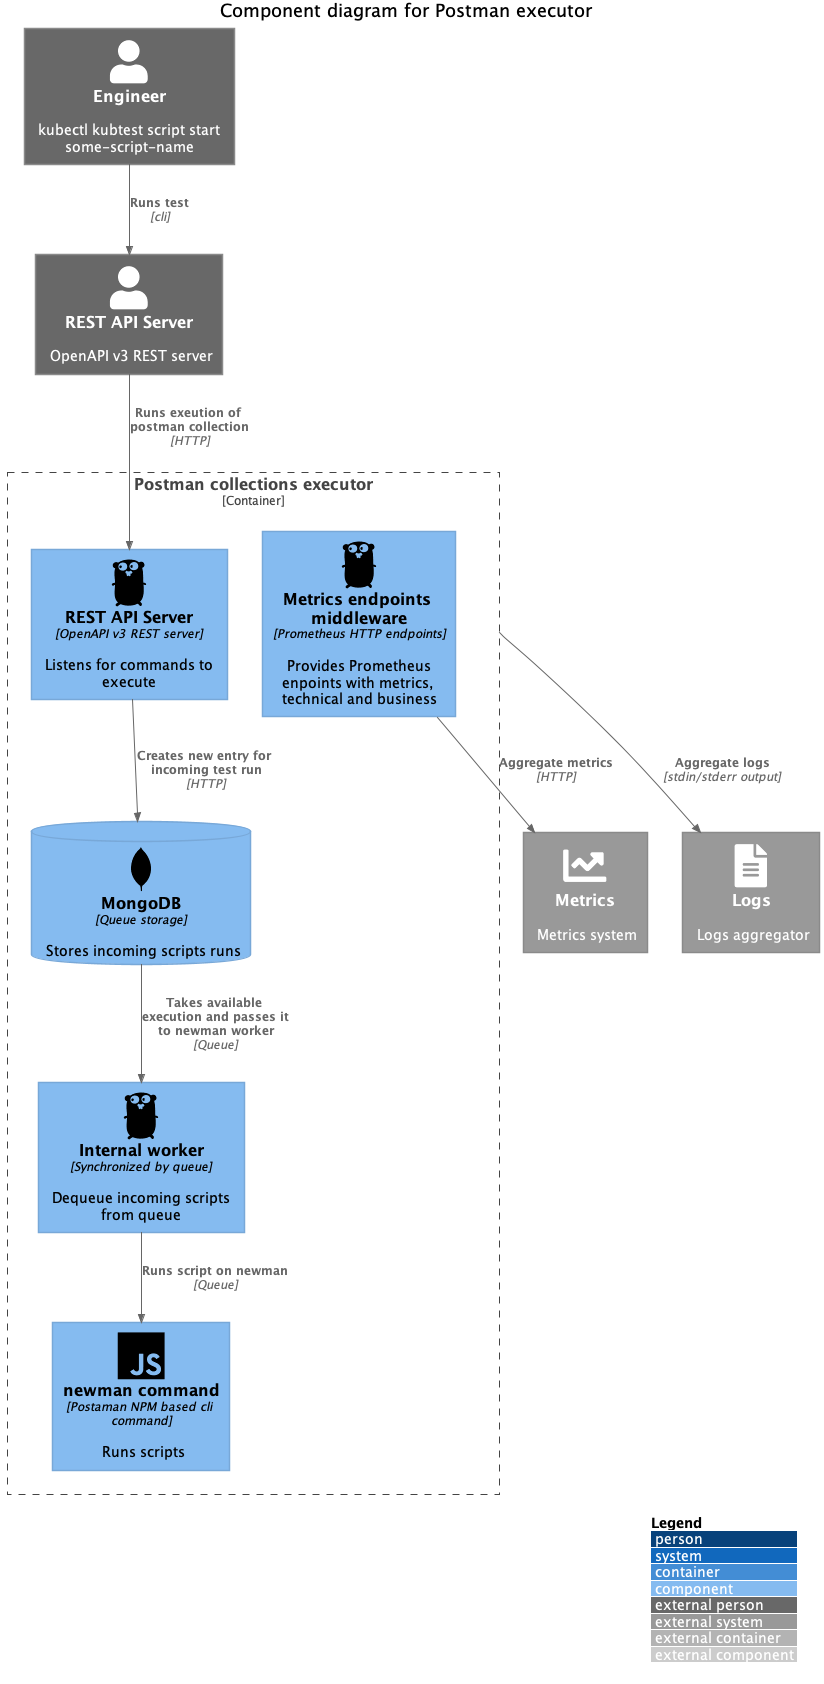

The diagram above was rendered by PlantUML. Its source (embedded in the PNG):
@startuml components_executor
!include https://raw.githubusercontent.com/plantuml-stdlib/C4-PlantUML/master/C4_Component.puml
' uncomment the following line and comment the first to use locally
' !include C4_Component.puml

!define DEVICONS https://raw.githubusercontent.com/tupadr3/plantuml-icon-font-sprites/master/devicons2
!define FONTAWESOME https://raw.githubusercontent.com/tupadr3/plantuml-icon-font-sprites/master/font-awesome-5
!include DEVICONS/jenkins.puml
!include DEVICONS/kubernetes.puml
!include DEVICONS/html5.puml
!include DEVICONS/go.puml
!include DEVICONS/javascript.puml
!include DEVICONS/mongodb.puml
!include FONTAWESOME/chart_line.puml
!include FONTAWESOME/file_alt.puml





LAYOUT_WITH_LEGEND()

title Component diagram for Postman executor

Person_Ext(api, "REST API Server", "OpenAPI v3 REST server")
System_Ext(metrics, "Metrics", "Metrics system", "chart_line")
System_Ext(logs, "Logs", "Logs aggregator", "file_alt")


Container_Boundary(executor, "Postman collections executor") {
    Component(executorAPI, "REST API Server", "OpenAPI v3 REST server", "Listens for commands to execute", "go")
    Component(workers, "Internal worker", "Synchronized by queue", "Dequeue incoming scripts from queue", "go")
    Component(newman, "newman command", "Postaman NPM based cli command", "Runs scripts", "javascript")
    Component(metricsMiddleware, "Metrics endpoints middleware", "Prometheus HTTP endpoints", "Provides Prometheus enpoints with metrics, technical and business", "go")
	ComponentDb(db, "MongoDB", "Queue storage", "Stores incoming scripts runs", "mongodb")

    Rel(api, executorAPI, "Runs exeution of postman collection", "HTTP")
    Rel(executorAPI, db, "Creates new entry for incoming test run", "HTTP")
    Rel(db, workers, "Takes available execution and passes it to newman worker", "Queue")
    Rel(workers, newman, "Runs script on newman", "Queue")
}

Person_Ext(engineer, "Engineer", "kubectl kubtest script start some-script-name")

Rel(engineer, api, "Runs test", "cli")
Rel(metricsMiddleware, metrics, "Aggregate metrics", "HTTP")
Rel(executor, logs, "Aggregate logs", "stdin/stderr output")


@enduml